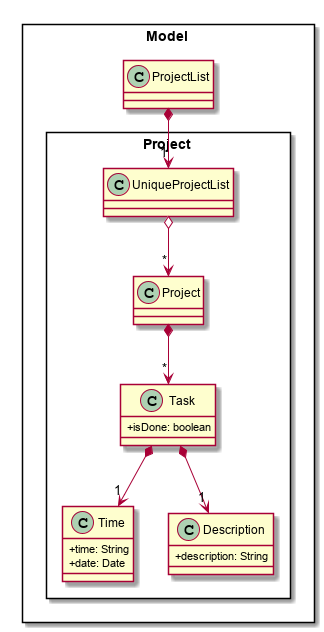

The diagram above was rendered by PlantUML. Its source (embedded in the PNG):
@startuml
skinparam classAttributeIconSize 0

Package Model <<Rectangle>> {
Class ProjectList
Package Project <<Rectangle>> {
Class Project
Class UniqueProjectList
Class Time
Class Description
Class Task {
+isDone: boolean
}
Class Time {
+time: String
+date: Date
}
Class Description {
+description: String
}
}
}

ProjectList *--> "1" UniqueProjectList
UniqueProjectList o--> "*" Project
Project *--> "*" Task
Task *--> "1" Time
Task *--> "1" Description
@enduml